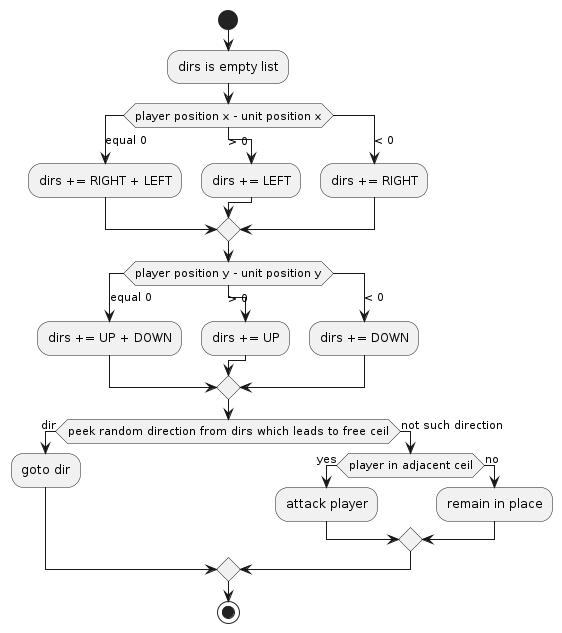

The diagram above was rendered by PlantUML. Its source (embedded in the PNG):
@startuml
!pragma useVerticalIf on
start
:dirs is empty list;
switch (player position x - unit position x)
case (equal 0)
:dirs += RIGHT + LEFT;
case (> 0)
:dirs += LEFT;
case (< 0)
:dirs += RIGHT;
endswitch
switch (player position y - unit position y)
case (equal 0)
:dirs += UP + DOWN;
case (> 0)
:dirs += UP;
case (< 0)
:dirs += DOWN;
endswitch
if (peek random direction from dirs which leads to free ceil) then (dir)
  :goto dir;
else (not such direction)
  if (player in adjacent ceil) then (yes)
    :attack player;
  else (no)
    :remain in place;
  endif
endif
stop
@enduml